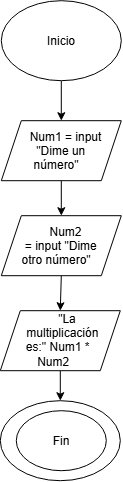

The diagram above was exported from draw.io. Its source (the exported page's mxGraphModel, read from the mxfile embedded in the PNG):
<mxGraphModel dx="1178" dy="653" grid="1" gridSize="10" guides="1" tooltips="1" connect="1" arrows="1" fold="1" page="1" pageScale="1" pageWidth="827" pageHeight="1169" math="0" shadow="0">
  <root>
    <mxCell id="0" />
    <mxCell id="1" parent="0" />
    <mxCell id="1Xpb1ht9gSL8IcJ9PrDf-3" edge="1" parent="1" source="1Xpb1ht9gSL8IcJ9PrDf-1" style="edgeStyle=orthogonalEdgeStyle;rounded=0;orthogonalLoop=1;jettySize=auto;html=1;exitX=0.5;exitY=1;exitDx=0;exitDy=0;entryX=0.5;entryY=0;entryDx=0;entryDy=0;" target="1Xpb1ht9gSL8IcJ9PrDf-9">
      <mxGeometry relative="1" as="geometry">
        <mxPoint x="414" y="170" as="targetPoint" />
      </mxGeometry>
    </mxCell>
    <mxCell id="1Xpb1ht9gSL8IcJ9PrDf-1" parent="1" style="ellipse;whiteSpace=wrap;html=1;shapeInside=1;" value="Inicio" vertex="1">
      <mxGeometry height="80" width="120" x="354" y="30" as="geometry" />
    </mxCell>
    <mxCell id="1Xpb1ht9gSL8IcJ9PrDf-8" edge="1" parent="1" source="1Xpb1ht9gSL8IcJ9PrDf-9" style="edgeStyle=orthogonalEdgeStyle;rounded=0;orthogonalLoop=1;jettySize=auto;html=1;exitX=0.5;exitY=1;exitDx=0;exitDy=0;entryX=0.5;entryY=0;entryDx=0;entryDy=0;" target="1Xpb1ht9gSL8IcJ9PrDf-16">
      <mxGeometry relative="1" as="geometry">
        <mxPoint x="413" y="200" as="sourcePoint" />
        <mxPoint x="413" y="280" as="targetPoint" />
      </mxGeometry>
    </mxCell>
    <mxCell id="1Xpb1ht9gSL8IcJ9PrDf-9" parent="1" style="shape=parallelogram;perimeter=parallelogramPerimeter;whiteSpace=wrap;html=1;shapeInside=1;fixedSize=1;" value="Num1 = input &quot;Dime un número&quot;" vertex="1">
      <mxGeometry height="60" width="120" x="354" y="150" as="geometry" />
    </mxCell>
    <mxCell id="1Xpb1ht9gSL8IcJ9PrDf-11" parent="1" style="ellipse;whiteSpace=wrap;html=1;shapeInside=1;" value="&lt;div&gt;&lt;br/&gt;&lt;/div&gt;" vertex="1">
      <mxGeometry height="80" width="120" x="353" y="430" as="geometry" />
    </mxCell>
    <mxCell id="1Xpb1ht9gSL8IcJ9PrDf-14" edge="1" parent="1" source="1Xpb1ht9gSL8IcJ9PrDf-19" style="edgeStyle=orthogonalEdgeStyle;rounded=0;orthogonalLoop=1;jettySize=auto;html=1;exitX=0.5;exitY=1;exitDx=0;exitDy=0;entryX=0.5;entryY=0;entryDx=0;entryDy=0;" target="1Xpb1ht9gSL8IcJ9PrDf-11">
      <mxGeometry relative="1" as="geometry">
        <mxPoint x="413" y="390" as="sourcePoint" />
      </mxGeometry>
    </mxCell>
    <mxCell id="1Xpb1ht9gSL8IcJ9PrDf-18" edge="1" parent="1" source="1Xpb1ht9gSL8IcJ9PrDf-16" style="edgeStyle=orthogonalEdgeStyle;rounded=0;orthogonalLoop=1;jettySize=auto;html=1;exitX=0.5;exitY=1;exitDx=0;exitDy=0;entryX=0.5;entryY=0;entryDx=0;entryDy=0;" target="1Xpb1ht9gSL8IcJ9PrDf-19">
      <mxGeometry relative="1" as="geometry">
        <mxPoint x="413" y="300" as="sourcePoint" />
        <mxPoint x="459" y="400" as="targetPoint" />
      </mxGeometry>
    </mxCell>
    <mxCell id="1Xpb1ht9gSL8IcJ9PrDf-16" parent="1" style="shape=parallelogram;perimeter=parallelogramPerimeter;whiteSpace=wrap;html=1;shapeInside=1;fixedSize=1;" value="Num2 =&amp;nbsp;&lt;span style=&quot;background-color: transparent; color: light-dark(rgb(0, 0, 0), rgb(255, 255, 255));&quot;&gt;input&amp;nbsp;&lt;/span&gt;&lt;span style=&quot;text-decoration-line: inherit; background-color: transparent; color: light-dark(rgb(0, 0, 0), rgb(255, 255, 255));&quot;&gt;&quot;Dime otro número&quot;&lt;/span&gt;" vertex="1">
      <mxGeometry height="60" width="120" x="354" y="245" as="geometry" />
    </mxCell>
    <mxCell id="1Xpb1ht9gSL8IcJ9PrDf-19" parent="1" style="shape=parallelogram;perimeter=parallelogramPerimeter;whiteSpace=wrap;html=1;shapeInside=1;fixedSize=1;" value="&quot;La multiplicación es:&quot;&amp;nbsp;&lt;span style=&quot;background-color: transparent; color: light-dark(rgb(0, 0, 0), rgb(255, 255, 255));&quot;&gt;Num1 * Num2&lt;/span&gt;" vertex="1">
      <mxGeometry height="60" width="120" x="353" y="340" as="geometry" />
    </mxCell>
    <mxCell id="R0okPVfmIlCwybv1zPt--1" parent="1" style="ellipse;whiteSpace=wrap;html=1;shapeInside=1;" value="Fin" vertex="1">
      <mxGeometry height="60" width="90" x="369" y="440" as="geometry" />
    </mxCell>
  </root>
</mxGraphModel>